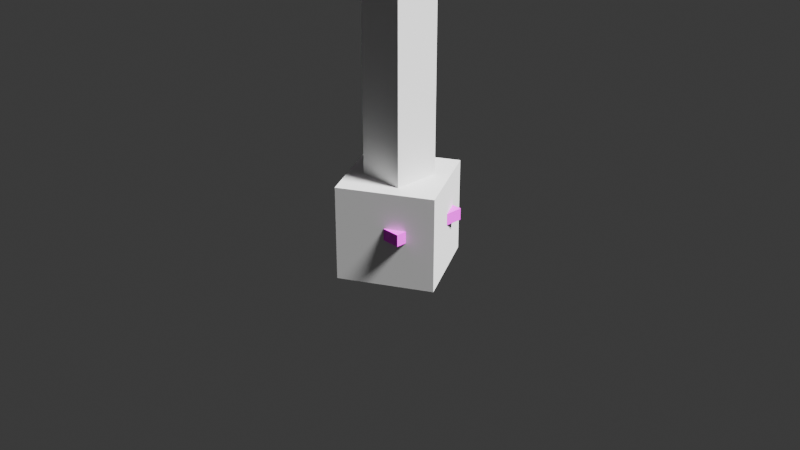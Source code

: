 # Source: windturbine_upgright.blend  (saved by Blender 4.3.34; exported with 4.5.12 LTS)
import bpy
from mathutils import Matrix  # noqa: F401  (used for matrix-valued properties, if any)

bpy.ops.wm.read_factory_settings(use_empty=True)
scene = bpy.context.scene
scene.name = 'Scene'

# ---- collections
col_collection = bpy.data.collections.new('Collection'); scene.collection.children.link(col_collection)

# ---- images (referenced by path relative to the original .blend; pixels are not part of the script)
import os
ASSET_DIR = os.environ.get("B2B_ASSET_DIR", "")  # directory of the original .blend (textures are referenced by path, not embedded)
HERE = os.path.dirname(os.path.abspath(__file__))  # packed textures are extracted next to this script under _unpacked/

def load_image(name, relpath, width, height, colorspace="sRGB"):
    """Load a texture the original file referenced (path relative to the .blend, or extracted next to this script)."""
    p = next((c for c in (os.path.join(HERE, relpath), os.path.join(ASSET_DIR, relpath)) if relpath and os.path.exists(c)), "")
    if p:
        img = bpy.data.images.load(p, check_existing=True)
        img.name = name
    else:  # same state as the original file: an image datablock whose file is absent (Cycles renders it pink)
        img = bpy.data.images.new(name, width, height)
        img.source = "FILE"
        img.filepath = "//" + (relpath or name)
    img.colorspace_settings.name = colorspace
    return img
img_windturbine_upright_png = load_image('windturbine_upright.png', 'windturbine_upright.png', 1024, 1024, 'sRGB')

# ---- materials (node trees are filled in below, after node groups)
mat_material = bpy.data.materials.new('Material')
mat_material.alpha_threshold = 0.0
mat_material.roughness = 0.5
mat_material.line_color = (0.0, 0.0, 0.0, 1.0)

# ---- node groups
ng_smooth_by_angle = bpy.data.node_groups.new('Smooth by Angle', 'GeometryNodeTree')
_s = ng_smooth_by_angle.interface.new_socket(name='Mesh', in_out='OUTPUT', socket_type='NodeSocketGeometry')
_s = ng_smooth_by_angle.interface.new_socket(name='Mesh', in_out='INPUT', socket_type='NodeSocketGeometry')
_s = ng_smooth_by_angle.interface.new_socket(name='Angle', in_out='INPUT', socket_type='NodeSocketFloat')
_s.subtype = 'ANGLE'
_s.default_value = 0.5236
_s.min_value = 0.0
_s.max_value = 3.142
_s.description = 'Maximum face angle for smooth edges'
_s = ng_smooth_by_angle.interface.new_socket(name='Ignore Sharpness', in_out='INPUT', socket_type='NodeSocketBool')
_s.force_non_field = True
ng_smooth_by_angle.description = 'Set the sharpness of mesh edges based on the angle between the neighboring faces'
ng_smooth_by_angle.is_modifier = True
_N = ng_smooth_by_angle.nodes; _L = ng_smooth_by_angle.links
n0 = _N.new('GeometryNodeSetShadeSmooth'); n0.name = 'Set Shade Smooth'; n0.location = (120, -80)
n0.domain = 'EDGE'
n1 = _N.new('GeometryNodeSetShadeSmooth'); n1.name = 'Set Shade Smooth.001'; n1.location = (300, -80)
n2 = _N.new('NodeGroupOutput'); n2.name = 'Group Output'; n2.location = (480, -80)
n3 = _N.new('GeometryNodeInputMeshEdgeAngle'); n3.name = 'Edge Angle'; n3.location = (-440, -240)
n4 = _N.new('NodeGroupInput'); n4.name = 'Group Input'; n4.location = (-80, -80)
n5 = _N.new('GeometryNodeInputEdgeSmooth'); n5.name = 'Is Edge Smooth'; n5.location = (-260, -120)
n6 = _N.new('GeometryNodeInputShadeSmooth'); n6.name = 'Is Shade Smooth'; n6.location = (-440, -397)
n7 = _N.new('FunctionNodeCompare'); n7.name = 'Compare'; n7.location = (-260, -260)
n7.operation = 'LESS_EQUAL'
n7.inputs[6].default_value = (0.0, 0.0, 0.0, 0.0)
n7.inputs[7].default_value = (0.0, 0.0, 0.0, 0.0)
n8 = _N.new('FunctionNodeBooleanMath'); n8.name = 'Boolean Math.001'; n8.location = (-80, -260)
n9 = _N.new('NodeGroupInput'); n9.name = 'Group Input.001'; n9.location = (-440, -329)
n10 = _N.new('NodeGroupInput'); n10.name = 'Group Input.002'; n10.location = (-259, -189)
n11 = _N.new('FunctionNodeBooleanMath'); n11.name = 'Boolean Math'; n11.location = (-80, -149)
n11.operation = 'OR'
n12 = _N.new('FunctionNodeBooleanMath'); n12.name = 'Boolean Math.002'; n12.location = (-260, -380)
n12.operation = 'OR'
n13 = _N.new('NodeGroupInput'); n13.name = 'Group Input.003'; n13.location = (-440, -460)
_L.new(n3.outputs[0], n7.inputs[0])
_L.new(n1.outputs[0], n2.inputs[0])
_L.new(n9.outputs[1], n7.inputs[1])
_L.new(n7.outputs[0], n8.inputs[0])
_L.new(n4.outputs[0], n0.inputs[0])
_L.new(n0.outputs[0], n1.inputs[0])
_L.new(n8.outputs[0], n0.inputs[2])
_L.new(n10.outputs[2], n11.inputs[1])
_L.new(n5.outputs[0], n11.inputs[0])
_L.new(n11.outputs[0], n0.inputs[1])
_L.new(n13.outputs[2], n12.inputs[1])
_L.new(n6.outputs[0], n12.inputs[0])
_L.new(n12.outputs[0], n8.inputs[1])
n2.is_active_output = True

# ---- material node trees
mat_material.use_nodes = True; mat_material.node_tree.nodes.clear()
_N = mat_material.node_tree.nodes; _L = mat_material.node_tree.links
n0 = _N.new('ShaderNodeOutputMaterial'); n0.name = 'Material Output'; n0.location = (300, 300)
n1 = _N.new('ShaderNodeBsdfPrincipled'); n1.name = 'Principled BSDF'; n1.location = (10, 300)
n1.inputs[3].default_value = 1.45
n2 = _N.new('ShaderNodeTexImage'); n2.name = 'Image Texture'; n2.location = (-280, 280)
n2.image = img_windturbine_upright_png
n2.interpolation = 'Closest'
_L.new(n1.outputs[0], n0.inputs[0])
_L.new(n2.outputs[0], n1.inputs[0])
n0.is_active_output = True

# ---- world
world_world = bpy.data.worlds.new('World'); scene.world = world_world
world_world.use_nodes = True; world_world.node_tree.nodes.clear()
_N = world_world.node_tree.nodes; _L = world_world.node_tree.links
n0 = _N.new('ShaderNodeOutputWorld'); n0.name = 'World Output'; n0.location = (300, 300)
n1 = _N.new('ShaderNodeBackground'); n1.name = 'Background'; n1.location = (10, 300)
n1.inputs[0].default_value = (0.05088, 0.05088, 0.05088, 1.0)
_L.new(n1.outputs[0], n0.inputs[0])
n0.is_active_output = True
world_world.color = (0.05088, 0.05088, 0.05088)
world_world.sun_shadow_jitter_overblur = 0.0

# ---- cameras
cam_camera = bpy.data.cameras.new('Camera')
cam_camera.clip_end = 100.0
cam_camera.ortho_scale = 7.314

# ---- lights
light_light = bpy.data.lights.new('Light', 'SUN')
light_light.angle = 0.1993
light_light.shadow_soft_size = 0.1
light_light.shadow_cascade_max_distance = 1000.0

# ---- meshes
me_cube_001 = bpy.data.meshes.new('Cube.001')
me_cube_001.from_pydata([(-0.4375, -0.4375, 0.0), (-0.4375, -0.4375, 0.125), (-0.4375, 0.4375, 0.0), (-0.4375, 0.4375, 0.125), (0.4375, -0.4375, 0.0), (0.4375, -0.4375, 0.125), (0.4375, 0.4375, 0.0), (0.4375, 0.4375, 0.125)], [], [(0, 1, 3, 2), (2, 3, 7, 6), (6, 7, 5, 4), (4, 5, 1, 0), (2, 6, 4, 0), (7, 3, 1, 5)])
_uv = me_cube_001.uv_layers.new(name='UVMap')
_uv.uv.foreach_set('vector', [0.125, 0.3333, 0.1562, 0.3333, 0.1562, 0.4792, 0.125, 0.4792, 0.375, 0.3125, 0.375, 0.3333, 0.1562, 0.3333, 0.1562, 0.3125, 0.4062, 0.4792, 0.375, 0.4792, 0.375, 0.3333, 0.4062, 0.3333, 0.1562, 0.5, 0.1562, 0.4792, 0.375, 0.4792, 0.375, 0.5, 0.1562, 0.1667, 0.375, 0.1667, 0.375, 0.3125, 0.1562, 0.3125, 0.1562, 0.3333, 0.375, 0.3333, 0.375, 0.4792, 0.1562, 0.4792])
me_cube_001.materials.append(mat_material)
me_cube_001.update()
me_cube_003 = bpy.data.meshes.new('Cube.003')
me_cube_003.from_pydata([(-0.125, -0.125, 2.5), (-0.125, -0.125, 7.5), (-0.125, 0.125, 2.5), (-0.125, 0.125, 7.5), (0.125, -0.125, 2.5), (0.125, -0.125, 7.5), (0.125, 0.125, 2.5), (0.125, 0.125, 7.5), (-0.25, -0.25, 0.125), (-0.25, -0.25, 2.5), (-0.25, 0.25, 0.125), (-0.25, 0.25, 2.5), (0.25, -0.25, 0.125), (0.25, -0.25, 2.5), (0.25, 0.25, 0.125), (0.25, 0.25, 2.5)], [], [(0, 1, 3, 2), (2, 3, 7, 6), (6, 7, 5, 4), (4, 5, 1, 0), (2, 6, 4, 0), (7, 3, 1, 5), (8, 9, 11, 10), (10, 11, 15, 14), (14, 15, 13, 12), (12, 13, 9, 8), (10, 14, 12, 8), (15, 11, 9, 13)])
_uv = me_cube_003.uv_layers.new(name='UVMap')
_uv.uv.foreach_set('vector', [0.375, 0.0, 0.625, 0.0, 0.625, 0.25, 0.375, 0.25, 0.375, 0.25, 0.625, 0.25, 0.625, 0.5, 0.375, 0.5, 0.375, 0.5, 0.625, 0.5, 0.625, 0.75, 0.375, 0.75, 0.375, 0.75, 0.625, 0.75, 0.625, 1.0, 0.375, 1.0, 0.125, 0.5, 0.375, 0.5, 0.375, 0.75, 0.125, 0.75, 0.625, 0.5, 0.875, 0.5, 0.875, 0.75, 0.625, 0.75, 0.375, 0.0, 0.625, 0.0, 0.625, 0.25, 0.375, 0.25, 0.375, 0.25, 0.625, 0.25, 0.625, 0.5, 0.375, 0.5, 0.375, 0.5, 0.625, 0.5, 0.625, 0.75, 0.375, 0.75, 0.375, 0.75, 0.625, 0.75, 0.625, 1.0, 0.375, 1.0, 0.125, 0.5, 0.375, 0.5, 0.375, 0.75, 0.125, 0.75, 0.625, 0.5, 0.875, 0.5, 0.875, 0.75, 0.625, 0.75])
me_cube_003.update()
me_plane = bpy.data.meshes.new('Plane')
me_plane.from_pydata([(-0.3125, -1.0, 5.0), (0.3125, -1.0, 5.0), (-0.213, -1.026, 5.188), (0.409, -0.9646, 5.188), (-0.1114, -1.042, 5.375), (0.5016, -0.9198, 5.375), (-0.008759, -1.048, 5.562), (0.5893, -0.8662, 5.562), (0.09397, -1.043, 5.75), (0.6714, -0.8043, 5.75), (0.1958, -1.029, 5.938), (0.747, -0.7346, 5.938), (0.2957, -1.005, 6.125), (0.8154, -0.6579, 6.125), (0.3928, -0.9713, 6.312), (0.876, -0.5748, 6.312), (0.4861, -0.9281, 6.5), (0.9281, -0.4861, 6.5), (0.5748, -0.876, 6.688), (0.9713, -0.3928, 6.688), (0.6579, -0.8154, 6.875), (1.005, -0.2957, 6.875), (0.7346, -0.747, 7.062), (1.029, -0.1958, 7.062), (0.8043, -0.6714, 7.25), (1.043, -0.09397, 7.25), (0.8662, -0.5893, 7.438), (1.048, 0.008759, 7.438), (0.9198, -0.5016, 7.625), (1.042, 0.1114, 7.625), (0.9646, -0.409, 7.812), (1.026, 0.213, 7.812), (1.0, -0.3125, 8.0), (1.0, 0.3125, 8.0), (-0.3125, -1.0, 5.0), (0.3125, -1.0, 5.0), (-0.213, -1.026, 5.188), (0.409, -0.9646, 5.188), (-0.1114, -1.042, 5.375), (0.5016, -0.9198, 5.375), (-0.008759, -1.048, 5.562), (0.5893, -0.8662, 5.562), (0.09397, -1.043, 5.75), (0.6714, -0.8043, 5.75), (0.1958, -1.029, 5.938), (0.747, -0.7346, 5.938), (0.2957, -1.005, 6.125), (0.8154, -0.6579, 6.125), (0.3928, -0.9713, 6.312), (0.876, -0.5748, 6.312), (0.4861, -0.9281, 6.5), (0.9281, -0.4861, 6.5), (0.5748, -0.876, 6.688), (0.9713, -0.3928, 6.688), (0.6579, -0.8154, 6.875), (1.005, -0.2957, 6.875), (0.7346, -0.747, 7.062), (1.029, -0.1958, 7.062), (0.8043, -0.6714, 7.25), (1.043, -0.09397, 7.25), (0.8662, -0.5893, 7.438), (1.048, 0.008759, 7.438), (0.9198, -0.5016, 7.625), (1.042, 0.1114, 7.625), (0.9646, -0.409, 7.812), (1.026, 0.213, 7.812), (1.0, -0.3125, 8.0), (1.0, 0.3125, 8.0)], [], [(1, 3, 2, 0), (3, 5, 4, 2), (5, 7, 6, 4), (7, 9, 8, 6), (9, 11, 10, 8), (11, 13, 12, 10), (13, 15, 14, 12), (15, 17, 16, 14), (17, 19, 18, 16), (19, 21, 20, 18), (21, 23, 22, 20), (23, 25, 24, 22), (25, 27, 26, 24), (27, 29, 28, 26), (29, 31, 30, 28), (31, 33, 32, 30), (35, 34, 36, 37), (37, 36, 38, 39), (39, 38, 40, 41), (41, 40, 42, 43), (43, 42, 44, 45), (45, 44, 46, 47), (47, 46, 48, 49), (49, 48, 50, 51), (51, 50, 52, 53), (53, 52, 54, 55), (55, 54, 56, 57), (57, 56, 58, 59), (59, 58, 60, 61), (61, 60, 62, 63), (63, 62, 64, 65), (65, 64, 66, 67)])
me_plane.polygons.foreach_set('use_smooth', [True] * 32)
_uv = me_plane.uv_layers.new(name='UVMap')
_uv.uv.foreach_set('vector', [0.6562, 0.5, 0.6562, 0.5312, 0.5, 0.5312, 0.5, 0.5, 0.6562, 0.5312, 0.6562, 0.5625, 0.5, 0.5625, 0.5, 0.5312, 0.6562, 0.5625, 0.6562, 0.5938, 0.5, 0.5938, 0.5, 0.5625, 0.6562, 0.5938, 0.6562, 0.625, 0.5, 0.625, 0.5, 0.5938, 0.6562, 0.625, 0.6562, 0.6562, 0.5, 0.6562, 0.5, 0.625, 0.6562, 0.6562, 0.6562, 0.6875, 0.5, 0.6875, 0.5, 0.6562, 0.6562, 0.6875, 0.6562, 0.7188, 0.5, 0.7188, 0.5, 0.6875, 0.6562, 0.7188, 0.6562, 0.75, 0.5, 0.75, 0.5, 0.7188, 0.6562, 0.75, 0.6562, 0.7812, 0.5, 0.7812, 0.5, 0.75, 0.6562, 0.7812, 0.6562, 0.8125, 0.5, 0.8125, 0.5, 0.7812, 0.6562, 0.8125, 0.6562, 0.8438, 0.5, 0.8438, 0.5, 0.8125, 0.6562, 0.8438, 0.6562, 0.875, 0.5, 0.875, 0.5, 0.8438, 0.6562, 0.875, 0.6562, 0.9062, 0.5, 0.9062, 0.5, 0.875, 0.6562, 0.9062, 0.6562, 0.9375, 0.5, 0.9375, 0.5, 0.9062, 0.6562, 0.9375, 0.6562, 0.9688, 0.5, 0.9688, 0.5, 0.9375, 0.6562, 0.9688, 0.6562, 1.0, 0.5, 1.0, 0.5, 0.9688, 0.6562, 0.5, 0.5, 0.5, 0.5, 0.5312, 0.6562, 0.5312, 0.6562, 0.5312, 0.5, 0.5312, 0.5, 0.5625, 0.6562, 0.5625, 0.6562, 0.5625, 0.5, 0.5625, 0.5, 0.5938, 0.6562, 0.5938, 0.6562, 0.5938, 0.5, 0.5938, 0.5, 0.625, 0.6562, 0.625, 0.6562, 0.625, 0.5, 0.625, 0.5, 0.6562, 0.6562, 0.6562, 0.6562, 0.6562, 0.5, 0.6562, 0.5, 0.6875, 0.6562, 0.6875, 0.6562, 0.6875, 0.5, 0.6875, 0.5, 0.7188, 0.6562, 0.7188, 0.6562, 0.7188, 0.5, 0.7188, 0.5, 0.75, 0.6562, 0.75, 0.6562, 0.75, 0.5, 0.75, 0.5, 0.7812, 0.6562, 0.7812, 0.6562, 0.7812, 0.5, 0.7812, 0.5, 0.8125, 0.6562, 0.8125, 0.6562, 0.8125, 0.5, 0.8125, 0.5, 0.8438, 0.6562, 0.8438, 0.6562, 0.8438, 0.5, 0.8438, 0.5, 0.875, 0.6562, 0.875, 0.6562, 0.875, 0.5, 0.875, 0.5, 0.9062, 0.6562, 0.9062, 0.6562, 0.9062, 0.5, 0.9062, 0.5, 0.9375, 0.6562, 0.9375, 0.6562, 0.9375, 0.5, 0.9375, 0.5, 0.9688, 0.6562, 0.9688, 0.6562, 0.9688, 0.5, 0.9688, 0.5, 1.0, 0.6562, 1.0])
me_plane.materials.append(mat_material)
me_plane.update()
me_cube_005 = bpy.data.meshes.new('Cube.005')
me_cube_005.from_pydata([(-0.5, -0.5, -0.5), (-0.5, -0.5, 0.5), (-0.5, 0.5, -0.5), (-0.5, 0.5, 0.5), (0.5, -0.5, -0.5), (0.5, -0.5, 0.5), (0.5, 0.5, -0.5), (0.5, 0.5, 0.5)], [], [(0, 1, 3, 2), (2, 3, 7, 6), (6, 7, 5, 4), (4, 5, 1, 0), (2, 6, 4, 0), (7, 3, 1, 5)])
_uv = me_cube_005.uv_layers.new(name='UVMap')
_uv.uv.foreach_set('vector', [0.375, 0.0, 0.625, 0.0, 0.625, 0.25, 0.375, 0.25, 0.375, 0.25, 0.625, 0.25, 0.625, 0.5, 0.375, 0.5, 0.375, 0.5, 0.625, 0.5, 0.625, 0.75, 0.375, 0.75, 0.375, 0.75, 0.625, 0.75, 0.625, 1.0, 0.375, 1.0, 0.125, 0.5, 0.375, 0.5, 0.375, 0.75, 0.125, 0.75, 0.625, 0.5, 0.875, 0.5, 0.875, 0.75, 0.625, 0.75])
me_cube_005.update()
me_cube_006 = bpy.data.meshes.new('Cube.006')
me_cube_006.from_pydata([(-0.125, -0.125, 0.5), (-0.125, -0.125, 5.0), (-0.125, 0.125, 0.5), (-0.125, 0.125, 5.0), (0.125, -0.125, 0.5), (0.125, -0.125, 5.0), (0.125, 0.125, 0.5), (0.125, 0.125, 5.0), (-0.25, -0.25, 0.125), (-0.25, -0.25, 0.5), (-0.25, 0.25, 0.125), (-0.25, 0.25, 0.5), (0.25, -0.25, 0.125), (0.25, -0.25, 0.5), (0.25, 0.25, 0.125), (0.25, 0.25, 0.5)], [], [(0, 1, 3, 2), (2, 3, 7, 6), (6, 7, 5, 4), (4, 5, 1, 0), (8, 9, 11, 10), (10, 11, 15, 14), (14, 15, 13, 12), (12, 13, 9, 8), (15, 11, 9, 13)])
_uv = me_cube_006.uv_layers.new(name='UVMap')
_uv.uv.foreach_set('vector', [0.8125, 0.25, 0.8125, 1.0, 0.75, 1.0, 0.75, 0.25, 1.0, 0.25, 1.0, 1.0, 0.9375, 1.0, 0.9375, 0.25, 0.9375, 0.25, 0.9375, 1.0, 0.875, 1.0, 0.875, 0.25, 0.875, 0.25, 0.875, 1.0, 0.8125, 1.0, 0.8125, 0.25, 0.125, 0.1042, 0.125, 0.1667, 0.0, 0.1667, 0.0, 0.1042, 0.5, 0.1042, 0.5, 0.1667, 0.375, 0.1667, 0.375, 0.1042, 0.375, 0.1042, 0.375, 0.1667, 0.25, 0.1667, 0.25, 0.1042, 0.25, 0.1042, 0.25, 0.1667, 0.125, 0.1667, 0.125, 0.1042, 0.0, 0.1667, 0.125, 0.1667, 0.125, 0.25, 0.0, 0.25])
me_cube_006.materials.append(mat_material)
me_cube_006.update()
me_circle = bpy.data.meshes.new('Circle')
me_circle.from_pydata([(0.0, 0.25, 5.0), (-0.1768, 0.1768, 5.0), (-0.25, 0.0, 5.0), (-0.1768, -0.1768, 5.0), (0.0, -0.25, 5.0), (0.1768, -0.1768, 5.0), (0.25, 0.0, 5.0), (0.1768, 0.1768, 5.0), (0.0, 0.25, 5.125), (-0.1768, 0.1768, 5.125), (-0.25, 0.0, 5.125), (-0.1768, -0.1768, 5.125), (0.0, -0.25, 5.125), (0.1768, -0.1768, 5.125), (0.25, 0.0, 5.125), (0.1768, 0.1768, 5.125)], [], [(0, 8, 15, 7), (6, 14, 13, 5), (4, 12, 11, 3), (2, 10, 9, 1), (7, 15, 14, 6), (5, 13, 12, 4), (3, 11, 10, 2), (1, 9, 8, 0), (1, 0, 7, 6, 5, 4, 3, 2), (9, 10, 11, 12, 13, 14, 15, 8)])
me_circle.polygons.foreach_set('use_smooth', [True] * 10)
_uv = me_circle.uv_layers.new(name='UVMap')
_uv.uv.foreach_set('vector', [0.1719, 0.8958, 0.2188, 0.8958, 0.2188, 0.9167, 0.1719, 0.9167, 0.4531, 0.8958, 0.5, 0.8958, 0.5, 0.9167, 0.4531, 0.9167, 0.3594, 0.8958, 0.4062, 0.8958, 0.4062, 0.9167, 0.3594, 0.9167, 0.2656, 0.8958, 0.3125, 0.8958, 0.3125, 0.9167, 0.2656, 0.9167, 0.125, 0.8958, 0.1719, 0.8958, 0.1719, 0.9167, 0.125, 0.9167, 0.4062, 0.8958, 0.4531, 0.8958, 0.4531, 0.9167, 0.4062, 0.9167, 0.3125, 0.8958, 0.3594, 0.8958, 0.3594, 0.9167, 0.3125, 0.9167, 0.2188, 0.8958, 0.2656, 0.8958, 0.2656, 0.9167, 0.2188, 0.9167, 0.3125, 1.0, 0.3594, 0.9896, 0.375, 0.9583, 0.3594, 0.9271, 0.3125, 0.9167, 0.2656, 0.9271, 0.25, 0.9583, 0.2656, 0.9896, 0.1875, 1.0, 0.2344, 0.9896, 0.25, 0.9583, 0.2344, 0.9271, 0.1875, 0.9167, 0.1406, 0.9271, 0.125, 0.9583, 0.1406, 0.9896])
me_circle.materials.append(mat_material)
me_circle.update()
me_circle_001 = bpy.data.meshes.new('Circle.001')
me_circle_001.from_pydata([(-4.657e-10, 0.1875, 5.125), (-0.1326, 0.1326, 5.125), (-0.1875, 0.0, 5.125), (-0.1326, -0.1326, 5.125), (-4.657e-10, -0.1875, 5.125), (0.1326, -0.1326, 5.125), (0.1875, 0.0, 5.125), (0.1326, 0.1326, 5.125), (-0.1326, 0.1326, 7.125), (-1.799e-06, 0.1875, 7.125), (-0.1875, 0.0, 7.125), (-0.1326, -0.1326, 7.125), (-1.799e-06, -0.1875, 7.125), (0.1326, -0.1326, 7.125), (0.1875, 0.0, 7.125), (0.1326, 0.1326, 7.125)], [], [(8, 10, 11, 12, 13, 14, 15, 9), (5, 6, 14, 13), (3, 4, 12, 11), (1, 2, 10, 8), (6, 7, 15, 14), (4, 5, 13, 12), (2, 3, 11, 10), (0, 1, 8, 9), (7, 0, 9, 15)])
me_circle_001.polygons.foreach_set('use_smooth', [True] * 9)
_uv = me_circle_001.uv_layers.new(name='UVMap')
_uv.uv.foreach_set('vector', [0.1719, 0.8958, 0.2031, 0.8854, 0.2188, 0.8646, 0.2031, 0.8438, 0.1719, 0.8333, 0.1406, 0.8438, 0.125, 0.8646, 0.1406, 0.8854, 0.125, 0.5, 0.1719, 0.5, 0.1719, 0.8333, 0.125, 0.8333, 0.4062, 0.5, 0.4531, 0.5, 0.4531, 0.8333, 0.4062, 0.8333, 0.3125, 0.5, 0.3594, 0.5, 0.3594, 0.8333, 0.3125, 0.8333, 0.1719, 0.5, 0.2188, 0.5, 0.2188, 0.8333, 0.1719, 0.8333, 0.4531, 0.5, 0.5, 0.5, 0.5, 0.8333, 0.4531, 0.8333, 0.3594, 0.5, 0.4062, 0.5, 0.4062, 0.8333, 0.3594, 0.8333, 0.2656, 0.5, 0.3125, 0.5, 0.3125, 0.8333, 0.2656, 0.8333, 0.2188, 0.5, 0.2656, 0.5, 0.2656, 0.8333, 0.2188, 0.8333])
me_circle_001.materials.append(mat_material)
me_circle_001.update()
me_cylinder = bpy.data.meshes.new('Cylinder')
me_cylinder.from_pydata([(-2.219e-09, -2.918e-11, 5.56), (-1.805e-08, -1.028, 5.56), (0.04275, -6.877e-10, 5.543), (0.04275, -1.028, 5.543), (0.06046, -9.605e-10, 5.5), (0.06046, -1.028, 5.5), (0.04275, -6.877e-10, 5.457), (0.04275, -1.028, 5.457), (-2.219e-09, -2.918e-11, 5.44), (-1.805e-08, -1.028, 5.44), (-0.04275, 6.294e-10, 5.457), (-0.04275, -1.028, 5.457), (-0.06046, 9.021e-10, 5.5), (-0.06046, -1.028, 5.5), (-0.04275, 6.294e-10, 5.543), (-0.04275, -1.028, 5.543), (-1.543e-09, -4.193e-10, 5.56), (0.8902, 0.5139, 5.56), (-0.02138, 0.03703, 5.543), (0.8688, 0.551, 5.543), (-0.03023, 0.05236, 5.5), (0.8599, 0.5663, 5.5), (-0.02138, 0.03703, 5.457), (0.8688, 0.551, 5.457), (-1.543e-09, -4.193e-10, 5.44), (0.8902, 0.5139, 5.44), (0.02138, -0.03703, 5.457), (0.9115, 0.4769, 5.457), (0.03023, -0.05236, 5.5), (0.9204, 0.4616, 5.5), (0.02138, -0.03703, 5.543), (0.9115, 0.4769, 5.543), (-1.543e-09, 3.61e-10, 5.56), (-0.8902, 0.5139, 5.56), (-0.02138, -0.03703, 5.543), (-0.9115, 0.4769, 5.543), (-0.03023, -0.05236, 5.5), (-0.9204, 0.4616, 5.5), (-0.02138, -0.03703, 5.457), (-0.9115, 0.4769, 5.457), (-1.543e-09, 3.61e-10, 5.44), (-0.8902, 0.5139, 5.44), (0.02138, 0.03703, 5.457), (-0.8688, 0.551, 5.457), (0.03023, 0.05236, 5.5), (-0.8599, 0.5663, 5.5), (0.02138, 0.03703, 5.543), (-0.8688, 0.551, 5.543)], [], [(40, 38, 39, 41), (6, 4, 5, 7), (8, 6, 7, 9), (10, 8, 9, 11), (12, 10, 11, 13), (14, 12, 13, 15), (5, 3, 1), (1, 15, 13), (13, 11, 9), (9, 7, 13), (37, 33, 45, 39), (0, 14, 15, 1), (2, 0, 1, 3), (20, 18, 19, 21), (32, 46, 47, 33), (44, 42, 43, 45), (38, 36, 37, 39), (28, 26, 27, 29), (30, 28, 29, 31), (21, 19, 17), (17, 31, 29), (27, 25, 21), (25, 23, 21), (42, 40, 41, 43), (24, 22, 23, 25), (46, 44, 45, 47), (16, 30, 31, 17), (18, 16, 17, 19), (36, 34, 35, 37), (34, 32, 33, 35), (26, 24, 25, 27), (37, 35, 33), (33, 47, 45), (45, 43, 41), (41, 39, 45), (21, 17, 29, 27), (5, 1, 13, 7), (22, 20, 21, 23), (4, 2, 3, 5)])
me_cylinder.polygons.foreach_set('use_smooth', [True] * 39)
_uv = me_cylinder.uv_layers.new(name='UVMap')
_uv.uv.foreach_set('vector', [0.6562, 0.9896, 0.6719, 0.9896, 0.6719, 1.0, 0.6562, 1.0, 0.6562, 0.9896, 0.6719, 0.9896, 0.6719, 1.0, 0.6562, 1.0, 0.6562, 0.9896, 0.6719, 0.9896, 0.6719, 1.0, 0.6562, 1.0, 0.6562, 0.9896, 0.6719, 0.9896, 0.6719, 1.0, 0.6562, 1.0, 0.6562, 0.9896, 0.6719, 0.9896, 0.6719, 1.0, 0.6562, 1.0, 0.6562, 0.9896, 0.6719, 0.9896, 0.6719, 1.0, 0.6562, 1.0, 0.6562, 0.9896, 0.6719, 0.9896, 0.6719, 1.0, 0.6562, 0.9896, 0.6719, 0.9896, 0.6719, 1.0, 0.6562, 0.9896, 0.6719, 0.9896, 0.6719, 1.0, 0.6562, 0.9896, 0.6719, 0.9896, 0.6719, 1.0, 0.6562, 0.9896, 0.6719, 0.9896, 0.6719, 1.0, 0.6562, 1.0, 0.6562, 0.9896, 0.6719, 0.9896, 0.6719, 1.0, 0.6562, 1.0, 0.6562, 0.9896, 0.6719, 0.9896, 0.6719, 1.0, 0.6562, 1.0, 0.6562, 0.9896, 0.6719, 0.9896, 0.6719, 1.0, 0.6562, 1.0, 0.6562, 0.9896, 0.6719, 0.9896, 0.6719, 1.0, 0.6562, 1.0, 0.6562, 0.9896, 0.6719, 0.9896, 0.6719, 1.0, 0.6562, 1.0, 0.6562, 0.9896, 0.6719, 0.9896, 0.6719, 1.0, 0.6562, 1.0, 0.6562, 0.9896, 0.6719, 0.9896, 0.6719, 1.0, 0.6562, 1.0, 0.6562, 0.9896, 0.6719, 0.9896, 0.6719, 1.0, 0.6562, 1.0, 0.6562, 0.9896, 0.6719, 0.9896, 0.6719, 1.0, 0.6562, 0.9896, 0.6719, 0.9896, 0.6719, 1.0, 0.6562, 0.9896, 0.6719, 0.9896, 0.6719, 1.0, 0.6562, 0.9896, 0.6719, 0.9896, 0.6719, 1.0, 0.6562, 0.9896, 0.6719, 0.9896, 0.6719, 1.0, 0.6562, 1.0, 0.6562, 0.9896, 0.6719, 0.9896, 0.6719, 1.0, 0.6562, 1.0, 0.6562, 0.9896, 0.6719, 0.9896, 0.6719, 1.0, 0.6562, 1.0, 0.6562, 0.9896, 0.6719, 0.9896, 0.6719, 1.0, 0.6562, 1.0, 0.6562, 0.9896, 0.6719, 0.9896, 0.6719, 1.0, 0.6562, 1.0, 0.6562, 0.9896, 0.6719, 0.9896, 0.6719, 1.0, 0.6562, 1.0, 0.6562, 0.9896, 0.6719, 0.9896, 0.6719, 1.0, 0.6562, 1.0, 0.6562, 0.9896, 0.6719, 0.9896, 0.6719, 1.0, 0.6562, 1.0, 0.6562, 0.9896, 0.6719, 0.9896, 0.6719, 1.0, 0.6562, 0.9896, 0.6719, 0.9896, 0.6719, 1.0, 0.6562, 0.9896, 0.6719, 0.9896, 0.6719, 1.0, 0.6562, 0.9896, 0.6719, 0.9896, 0.6719, 1.0, 0.6562, 0.9896, 0.6719, 0.9896, 0.6719, 1.0, 0.6562, 1.0, 0.6562, 0.9896, 0.6719, 0.9896, 0.6719, 1.0, 0.6562, 1.0, 0.6562, 0.9896, 0.6719, 0.9896, 0.6719, 1.0, 0.6562, 1.0, 0.6562, 0.9896, 0.6719, 0.9896, 0.6719, 1.0, 0.6562, 1.0])
me_cylinder.materials.append(mat_material)
me_cylinder.update()
me_cylinder_001 = bpy.data.meshes.new('Cylinder.001')
me_cylinder_001.from_pydata([(-2.219e-09, -2.918e-11, 5.56), (-1.805e-08, -1.028, 5.56), (0.04275, -6.877e-10, 5.543), (0.04275, -1.028, 5.543), (0.06046, -9.605e-10, 5.5), (0.06046, -1.028, 5.5), (0.04275, -6.877e-10, 5.457), (0.04275, -1.028, 5.457), (-2.219e-09, -2.918e-11, 5.44), (-1.805e-08, -1.028, 5.44), (-0.04275, 6.294e-10, 5.457), (-0.04275, -1.028, 5.457), (-0.06046, 9.021e-10, 5.5), (-0.06046, -1.028, 5.5), (-0.04275, 6.294e-10, 5.543), (-0.04275, -1.028, 5.543), (-1.543e-09, -4.193e-10, 5.56), (0.8902, 0.5139, 5.56), (-0.02138, 0.03703, 5.543), (0.8688, 0.551, 5.543), (-0.03023, 0.05236, 5.5), (0.8599, 0.5663, 5.5), (-0.02138, 0.03703, 5.457), (0.8688, 0.551, 5.457), (-1.543e-09, -4.193e-10, 5.44), (0.8902, 0.5139, 5.44), (0.02138, -0.03703, 5.457), (0.9115, 0.4769, 5.457), (0.03023, -0.05236, 5.5), (0.9204, 0.4616, 5.5), (0.02138, -0.03703, 5.543), (0.9115, 0.4769, 5.543), (-1.543e-09, 3.61e-10, 5.56), (-0.8902, 0.5139, 5.56), (-0.02138, -0.03703, 5.543), (-0.9115, 0.4769, 5.543), (-0.03023, -0.05236, 5.5), (-0.9204, 0.4616, 5.5), (-0.02138, -0.03703, 5.457), (-0.9115, 0.4769, 5.457), (-1.543e-09, 3.61e-10, 5.44), (-0.8902, 0.5139, 5.44), (0.02138, 0.03703, 5.457), (-0.8688, 0.551, 5.457), (0.03023, 0.05236, 5.5), (-0.8599, 0.5663, 5.5), (0.02138, 0.03703, 5.543), (-0.8688, 0.551, 5.543)], [], [(40, 38, 39, 41), (6, 4, 5, 7), (8, 6, 7, 9), (10, 8, 9, 11), (12, 10, 11, 13), (14, 12, 13, 15), (5, 3, 1), (1, 15, 13), (13, 11, 9), (9, 7, 13), (37, 33, 45, 39), (0, 14, 15, 1), (2, 0, 1, 3), (20, 18, 19, 21), (32, 46, 47, 33), (44, 42, 43, 45), (38, 36, 37, 39), (28, 26, 27, 29), (30, 28, 29, 31), (21, 19, 17), (17, 31, 29), (27, 25, 21), (25, 23, 21), (42, 40, 41, 43), (24, 22, 23, 25), (46, 44, 45, 47), (16, 30, 31, 17), (18, 16, 17, 19), (36, 34, 35, 37), (34, 32, 33, 35), (26, 24, 25, 27), (37, 35, 33), (33, 47, 45), (45, 43, 41), (41, 39, 45), (21, 17, 29, 27), (5, 1, 13, 7), (22, 20, 21, 23), (4, 2, 3, 5)])
me_cylinder_001.polygons.foreach_set('use_smooth', [True] * 39)
_uv = me_cylinder_001.uv_layers.new(name='UVMap')
_uv.uv.foreach_set('vector', [0.6719, 0.9896, 0.6562, 0.9896, 0.6562, 1.0, 0.6719, 1.0, 0.6719, 0.9896, 0.6562, 0.9896, 0.6562, 1.0, 0.6719, 1.0, 0.6719, 0.9896, 0.6562, 0.9896, 0.6562, 1.0, 0.6719, 1.0, 0.6719, 0.9896, 0.6562, 0.9896, 0.6562, 1.0, 0.6719, 1.0, 0.6719, 0.9896, 0.6562, 0.9896, 0.6562, 1.0, 0.6719, 1.0, 0.6719, 0.9896, 0.6562, 0.9896, 0.6562, 1.0, 0.6719, 1.0, 0.6719, 0.9896, 0.6562, 0.9896, 0.6562, 1.0, 0.6719, 0.9896, 0.6562, 0.9896, 0.6562, 1.0, 0.6719, 0.9896, 0.6562, 0.9896, 0.6562, 1.0, 0.6719, 0.9896, 0.6562, 0.9896, 0.6562, 1.0, 0.6719, 0.9896, 0.6562, 0.9896, 0.6562, 1.0, 0.6719, 1.0, 0.6719, 0.9896, 0.6562, 0.9896, 0.6562, 1.0, 0.6719, 1.0, 0.6719, 0.9896, 0.6562, 0.9896, 0.6562, 1.0, 0.6719, 1.0, 0.6719, 0.9896, 0.6562, 0.9896, 0.6562, 1.0, 0.6719, 1.0, 0.6719, 0.9896, 0.6562, 0.9896, 0.6562, 1.0, 0.6719, 1.0, 0.6719, 0.9896, 0.6562, 0.9896, 0.6562, 1.0, 0.6719, 1.0, 0.6719, 0.9896, 0.6562, 0.9896, 0.6562, 1.0, 0.6719, 1.0, 0.6719, 0.9896, 0.6562, 0.9896, 0.6562, 1.0, 0.6719, 1.0, 0.6719, 0.9896, 0.6562, 0.9896, 0.6562, 1.0, 0.6719, 1.0, 0.6719, 0.9896, 0.6562, 0.9896, 0.6562, 1.0, 0.6719, 0.9896, 0.6562, 0.9896, 0.6562, 1.0, 0.6719, 0.9896, 0.6562, 0.9896, 0.6562, 1.0, 0.6719, 0.9896, 0.6562, 0.9896, 0.6562, 1.0, 0.6719, 0.9896, 0.6562, 0.9896, 0.6562, 1.0, 0.6719, 1.0, 0.6719, 0.9896, 0.6562, 0.9896, 0.6562, 1.0, 0.6719, 1.0, 0.6719, 0.9896, 0.6562, 0.9896, 0.6562, 1.0, 0.6719, 1.0, 0.6719, 0.9896, 0.6562, 0.9896, 0.6562, 1.0, 0.6719, 1.0, 0.6719, 0.9896, 0.6562, 0.9896, 0.6562, 1.0, 0.6719, 1.0, 0.6719, 0.9896, 0.6562, 0.9896, 0.6562, 1.0, 0.6719, 1.0, 0.6719, 0.9896, 0.6562, 0.9896, 0.6562, 1.0, 0.6719, 1.0, 0.6719, 0.9896, 0.6562, 0.9896, 0.6562, 1.0, 0.6719, 1.0, 0.6719, 0.9896, 0.6562, 0.9896, 0.6562, 1.0, 0.6719, 0.9896, 0.6562, 0.9896, 0.6562, 1.0, 0.6719, 0.9896, 0.6562, 0.9896, 0.6562, 1.0, 0.6719, 0.9896, 0.6562, 0.9896, 0.6562, 1.0, 0.6719, 0.9896, 0.6562, 0.9896, 0.6562, 1.0, 0.6719, 1.0, 0.6719, 0.9896, 0.6562, 0.9896, 0.6562, 1.0, 0.6719, 1.0, 0.6719, 0.9896, 0.6562, 0.9896, 0.6562, 1.0, 0.6719, 1.0, 0.6719, 0.9896, 0.6562, 0.9896, 0.6562, 1.0, 0.6719, 1.0])
me_cylinder_001.materials.append(mat_material)
me_cylinder_001.update()

# ---- objects
ob_light = bpy.data.objects.new('Light', light_light)
ob_camera = bpy.data.objects.new('Camera', cam_camera)
ob_cube = bpy.data.objects.new('Cube', me_cube_001)
ob_cube_002 = bpy.data.objects.new('Cube.002', me_cube_003)
ob_plane = bpy.data.objects.new('Plane', me_plane)
ob_cube_001 = bpy.data.objects.new('Cube.001', me_cube_005)
ob_cube_003 = bpy.data.objects.new('Cube.003', me_cube_006)
ob_circle = bpy.data.objects.new('Circle', me_circle)
ob_circle_001 = bpy.data.objects.new('Circle.001', me_circle_001)
ob_cylinder = bpy.data.objects.new('Cylinder', me_cylinder)
ob_cylinder_001 = bpy.data.objects.new('Cylinder.001', me_cylinder_001)

# ---- transforms, parenting, visibility, modifiers, constraints
ob_light.location = (4.076, 1.005, 5.904)
ob_light.rotation_euler = (0.6503, 0.05522, 1.866)
ob_light.lock_rotations_4d = False
ob_light.empty_display_type = 'ARROWS'
ob_light.color = (0.0, 0.0, 0.0, 0.0)
ob_light.lineart.crease_threshold = 0.0
ob_camera.location = (7.359, -6.926, 4.958)
ob_camera.rotation_euler = (1.109, 0.0, 0.8149)
ob_camera.lock_rotations_4d = False
ob_camera.empty_display_type = 'ARROWS'
ob_camera.color = (0.0, 0.0, 0.0, 0.0)
ob_camera.display_type = 'WIRE'
ob_camera.lineart.crease_threshold = 0.0
ob_cube.location = (0.0, 0.0, 0.0)
ob_cube_002.location = (0.0, 0.0, 0.0)
ob_plane.location = (0.0, 0.0, 0.0)
_m = ob_plane.modifiers.new('Array', 'ARRAY')
_m.count = 3
_m.use_relative_offset = False
_m.use_object_offset = True
_m.offset_object = ob_cube_001
_m = ob_plane.modifiers.new('Smooth by Angle', 'NODES')
_m.node_group = ng_smooth_by_angle
_m.use_pin_to_last = True
_m.show_group_selector = False
ob_cube_001.location = (0.0, 0.0, 0.0)
ob_cube_001.rotation_euler = (0.0, -0.0, 2.094)
ob_cube_003.location = (0.0, 0.0, 0.0)
ob_circle.location = (0.0, 0.0, 0.0)
_m = ob_circle.modifiers.new('Smooth by Angle', 'NODES')
_m.node_group = ng_smooth_by_angle
_gi = [s.identifier for s in ng_smooth_by_angle.interface.items_tree if s.item_type == 'SOCKET' and s.in_out == 'INPUT']
_m[_gi[1]] = 1.047  # Angle
_m.use_pin_to_last = True
_m.show_group_selector = False
ob_circle_001.location = (0.0, 0.0, 0.0)
_m = ob_circle_001.modifiers.new('Smooth by Angle', 'NODES')
_m.node_group = ng_smooth_by_angle
_gi = [s.identifier for s in ng_smooth_by_angle.interface.items_tree if s.item_type == 'SOCKET' and s.in_out == 'INPUT']
_m[_gi[1]] = 1.047  # Angle
_m.use_pin_to_last = True
_m.show_group_selector = False
ob_cylinder.location = (0.0, 0.0, 0.0)
ob_cylinder.rotation_euler = (0.0, -0.0, 0.2618)
_m = ob_cylinder.modifiers.new('Smooth by Angle', 'NODES')
_m.node_group = ng_smooth_by_angle
_gi = [s.identifier for s in ng_smooth_by_angle.interface.items_tree if s.item_type == 'SOCKET' and s.in_out == 'INPUT']
_m[_gi[1]] = 1.047  # Angle
_m.use_pin_to_last = True
_m.show_group_selector = False
ob_cylinder_001.location = (0.0, 0.0, 1.5)
ob_cylinder_001.rotation_euler = (0.0, -0.0, 1.047)
_m = ob_cylinder_001.modifiers.new('Smooth by Angle', 'NODES')
_m.node_group = ng_smooth_by_angle
_gi = [s.identifier for s in ng_smooth_by_angle.interface.items_tree if s.item_type == 'SOCKET' and s.in_out == 'INPUT']
_m[_gi[1]] = 1.047  # Angle
_m.use_pin_to_last = True
_m.show_group_selector = False

# ---- collection membership
col_collection.objects.link(ob_light)
col_collection.objects.link(ob_camera)
col_collection.objects.link(ob_cube)
col_collection.objects.link(ob_cube_002)
col_collection.objects.link(ob_plane)
col_collection.objects.link(ob_cube_001)
col_collection.objects.link(ob_cube_003)
col_collection.objects.link(ob_circle)
col_collection.objects.link(ob_circle_001)
col_collection.objects.link(ob_cylinder)
col_collection.objects.link(ob_cylinder_001)

# ---- scene / render settings (as saved in the file)
scene.camera = ob_camera
scene.frame_start = 1; scene.frame_end = 250; scene.frame_set(1)
scene.render.engine = 'BLENDER_EEVEE_NEXT'
bpy.context.view_layer.update()
